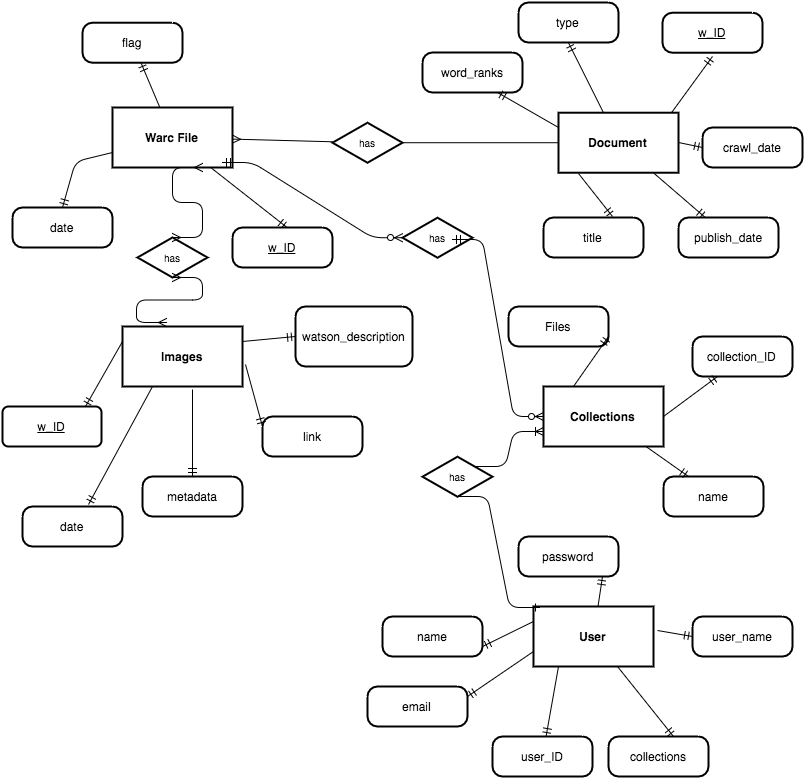

The diagram above was exported from draw.io. Its source (the exported page's mxGraphModel, read from the mxfile embedded in the PNG):
<mxGraphModel dx="786" dy="651" grid="1" gridSize="10" guides="1" tooltips="1" connect="1" arrows="1" fold="1" page="1" pageScale="1" pageWidth="826" pageHeight="1169" background="#ffffff" math="0" shadow="0">
  <root>
    <mxCell id="0" style=";html=1;" />
    <mxCell id="1" style=";html=1;" parent="0" />
    <mxCell id="2" value="Document" style="strokeWidth=2;shape=mxgraph.er.entity;fontColor=#000000;buttonStyle=rect;fillColor=#ffffff;buttonText=;fontStyle=1;html=1;" vertex="1" parent="1">
      <mxGeometry x="576" y="146.21739130434776" width="120" height="60" as="geometry" />
    </mxCell>
    <mxCell id="5" value="Warc File" style="strokeWidth=2;shape=mxgraph.er.entity;fontColor=#000000;buttonStyle=rect;fillColor=#ffffff;buttonText=;fontStyle=1;html=1;" vertex="1" parent="1">
      <mxGeometry x="130" y="141" width="120" height="60" as="geometry" />
    </mxCell>
    <mxCell id="8" value="has" style="strokeWidth=2;shape=mxgraph.er.has;buttonText=;fontSize=10;buttonStyle=rhombus;fontColor=#000000;fontStyle=0;html=1;" vertex="1" parent="1">
      <mxGeometry x="350" y="156.21739130434776" width="70" height="40" as="geometry" />
    </mxCell>
    <mxCell id="10" value="" style="edgeStyle=none;endArrow=ERmany;endFill=1;noEdgeStyle=1;html=1;" edge="1" parent="1" source="8" target="5">
      <mxGeometry width="100" height="100" relative="1" as="geometry">
        <mxPoint x="30" y="370" as="sourcePoint" />
        <mxPoint x="130" y="270" as="targetPoint" />
      </mxGeometry>
    </mxCell>
    <mxCell id="11" value="" style="edgeStyle=none;endArrow=none;noEdgeStyle=1;html=1;" edge="1" parent="1" source="8" target="2">
      <mxGeometry width="100" height="100" relative="1" as="geometry">
        <mxPoint x="556" y="211" as="sourcePoint" />
        <mxPoint x="415" y="45.21739130434776" as="targetPoint" />
      </mxGeometry>
    </mxCell>
    <mxCell id="27" value="flag" style="strokeWidth=2;shape=mxgraph.er.entity;fontColor=#000000;buttonStyle=round;fillColor=#ffffff;buttonText=;html=1;" vertex="1" parent="1">
      <mxGeometry x="100" y="56.21739130434776" width="100" height="40" as="geometry" />
    </mxCell>
    <mxCell id="28" value="date" style="strokeWidth=2;shape=mxgraph.er.entity;fontColor=#000000;buttonStyle=round;fillColor=#ffffff;buttonText=;html=1;" vertex="1" parent="1">
      <mxGeometry x="30" y="241" width="100" height="40" as="geometry" />
    </mxCell>
    <mxCell id="42" value="publish_date" style="strokeWidth=2;shape=mxgraph.er.entity;fontColor=#000000;buttonStyle=round;fillColor=#ffffff;buttonText=;html=1;" vertex="1" parent="1">
      <mxGeometry x="696" y="251" width="100" height="40" as="geometry" />
    </mxCell>
    <mxCell id="47" value="" style="edgeStyle=none;endArrow=ERmandOne;html=1;" edge="1" parent="1" source="5">
      <mxGeometry width="100" height="100" relative="1" as="geometry">
        <mxPoint x="330" y="210" as="sourcePoint" />
        <mxPoint x="304.5454545454545" y="261" as="targetPoint" />
      </mxGeometry>
    </mxCell>
    <mxCell id="49" value="" style="edgeStyle=none;endArrow=ERmandOne;html=1;" edge="1" parent="1" source="5" target="27">
      <mxGeometry width="100" height="100" relative="1" as="geometry">
        <mxPoint x="281.81818181818176" y="91" as="sourcePoint" />
        <mxPoint x="190" y="110" as="targetPoint" />
      </mxGeometry>
    </mxCell>
    <mxCell id="51" value="" style="edgeStyle=none;endArrow=ERmandOne;html=1;" edge="1" parent="1" source="2">
      <mxGeometry width="100" height="100" relative="1" as="geometry">
        <mxPoint x="530" y="144.2896804609743" as="sourcePoint" />
        <mxPoint x="586" y="76.21739130434787" as="targetPoint" />
      </mxGeometry>
    </mxCell>
    <mxCell id="53" value="" style="edgeStyle=none;endArrow=ERmandOne;html=1;" edge="1" parent="1" source="2" target="42">
      <mxGeometry width="100" height="100" relative="1" as="geometry">
        <mxPoint x="750" y="200" as="sourcePoint" />
        <mxPoint x="672.6666666666667" y="156.21739130434776" as="targetPoint" />
      </mxGeometry>
    </mxCell>
    <mxCell id="2c789f34cef3241d-63" value="Images" style="strokeWidth=2;shape=mxgraph.er.entity;fontColor=#000000;buttonStyle=rect;fillColor=#ffffff;buttonText=;fontStyle=1;html=1;" vertex="1" parent="1">
      <mxGeometry x="140" y="360" width="120" height="60" as="geometry" />
    </mxCell>
    <mxCell id="2c789f34cef3241d-68" value="" style="edgeStyle=none;endArrow=ERmandOne;html=1;" edge="1" parent="1">
      <mxGeometry width="100" height="100" relative="1" as="geometry">
        <mxPoint x="689" y="146.21739130434776" as="sourcePoint" />
        <mxPoint x="730" y="90" as="targetPoint" />
      </mxGeometry>
    </mxCell>
    <mxCell id="2c789f34cef3241d-69" value="&lt;u&gt;w_ID&lt;/u&gt;" style="strokeWidth=2;shape=mxgraph.er.entity;fontColor=#000000;buttonStyle=round;fillColor=#ffffff;buttonText=;html=1;" vertex="1" parent="1">
      <mxGeometry x="680" y="46.21739130434776" width="100" height="40" as="geometry" />
    </mxCell>
    <mxCell id="2c789f34cef3241d-71" value="&lt;u&gt;w_ID&lt;/u&gt;" style="strokeWidth=2;shape=mxgraph.er.entity;fontColor=#000000;buttonStyle=round;fillColor=#ffffff;buttonText=;html=1;" vertex="1" parent="1">
      <mxGeometry x="250" y="261" width="100" height="40" as="geometry" />
    </mxCell>
    <mxCell id="2c789f34cef3241d-72" value="metadata" style="strokeWidth=2;shape=mxgraph.er.entity;fontColor=#000000;buttonStyle=round;fillColor=#ffffff;buttonText=;html=1;" vertex="1" parent="1">
      <mxGeometry x="160" y="510" width="100" height="40" as="geometry" />
    </mxCell>
    <mxCell id="2c789f34cef3241d-74" value="" style="edgeStyle=none;endArrow=ERmandOne;html=1;exitX=0.583;exitY=1.05;exitPerimeter=0;" edge="1" parent="1" source="2c789f34cef3241d-63" target="2c789f34cef3241d-72">
      <mxGeometry width="100" height="100" relative="1" as="geometry">
        <mxPoint x="227" y="530" as="sourcePoint" />
        <mxPoint x="200.33333333333326" y="570" as="targetPoint" />
      </mxGeometry>
    </mxCell>
    <mxCell id="2c789f34cef3241d-75" value="&lt;u&gt;w_ID&lt;/u&gt;" style="rounded=1;whiteSpace=wrap;html=1;strokeWidth=2;" vertex="1" parent="1">
      <mxGeometry x="20" y="440" width="99" height="40" as="geometry" />
    </mxCell>
    <mxCell id="2c789f34cef3241d-76" value="" style="edgeStyle=none;endArrow=ERmandOne;html=1;exitX=0;exitY=0.25;entryX=0.838;entryY=0;entryPerimeter=0;" edge="1" parent="1" source="2c789f34cef3241d-63" target="2c789f34cef3241d-75">
      <mxGeometry width="100" height="100" relative="1" as="geometry">
        <mxPoint x="116" y="480" as="sourcePoint" />
        <mxPoint x="110.40000000000009" y="560" as="targetPoint" />
      </mxGeometry>
    </mxCell>
    <mxCell id="2c789f34cef3241d-77" value="link" style="strokeWidth=2;shape=mxgraph.er.entity;fontColor=#000000;buttonStyle=round;fillColor=#ffffff;buttonText=;html=1;" vertex="1" parent="1">
      <mxGeometry x="280" y="450" width="100" height="40" as="geometry" />
    </mxCell>
    <mxCell id="2c789f34cef3241d-78" value="" style="edgeStyle=none;endArrow=ERmandOne;html=1;exitX=1.025;exitY=0.633;exitPerimeter=0;entryX=0;entryY=0.25;" edge="1" parent="1" source="2c789f34cef3241d-63" target="2c789f34cef3241d-77">
      <mxGeometry width="100" height="100" relative="1" as="geometry">
        <mxPoint x="300" y="480" as="sourcePoint" />
        <mxPoint x="294.4000000000001" y="560" as="targetPoint" />
      </mxGeometry>
    </mxCell>
    <mxCell id="2c789f34cef3241d-64" value="has" style="strokeWidth=2;shape=mxgraph.er.has;buttonText=;fontSize=10;buttonStyle=rhombus;fontColor=#000000;fontStyle=0;html=1;" vertex="1" parent="1">
      <mxGeometry x="155" y="271" width="70" height="40" as="geometry" />
    </mxCell>
    <mxCell id="2c789f34cef3241d-80" value="Collections" style="strokeWidth=2;shape=mxgraph.er.entity;fontColor=#000000;buttonStyle=rect;fillColor=#ffffff;buttonText=;fontStyle=1;html=1;" vertex="1" parent="1">
      <mxGeometry x="561" y="420" width="120" height="60" as="geometry" />
    </mxCell>
    <mxCell id="2c789f34cef3241d-81" value="User" style="strokeWidth=2;shape=mxgraph.er.entity;fontColor=#000000;buttonStyle=rect;fillColor=#ffffff;buttonText=;fontStyle=1;html=1;" vertex="1" parent="1">
      <mxGeometry x="551" y="640" width="120" height="60" as="geometry" />
    </mxCell>
    <mxCell id="2c789f34cef3241d-82" value="collection_ID" style="strokeWidth=2;shape=mxgraph.er.entity;fontColor=#000000;buttonStyle=round;fillColor=#ffffff;buttonText=;html=1;" vertex="1" parent="1">
      <mxGeometry x="710" y="370" width="100" height="40" as="geometry" />
    </mxCell>
    <mxCell id="2c789f34cef3241d-83" value="Files" style="strokeWidth=2;shape=mxgraph.er.entity;fontColor=#000000;buttonStyle=round;fillColor=#ffffff;buttonText=;html=1;" vertex="1" parent="1">
      <mxGeometry x="526" y="340" width="100" height="40" as="geometry" />
    </mxCell>
    <mxCell id="2c789f34cef3241d-84" value="user_ID" style="strokeWidth=2;shape=mxgraph.er.entity;fontColor=#000000;buttonStyle=round;fillColor=#ffffff;buttonText=;html=1;" vertex="1" parent="1">
      <mxGeometry x="510" y="770" width="100" height="40" as="geometry" />
    </mxCell>
    <mxCell id="2c789f34cef3241d-85" value="collections" style="strokeWidth=2;shape=mxgraph.er.entity;fontColor=#000000;buttonStyle=round;fillColor=#ffffff;buttonText=;html=1;" vertex="1" parent="1">
      <mxGeometry x="626" y="770" width="100" height="40" as="geometry" />
    </mxCell>
    <mxCell id="2c789f34cef3241d-86" value="" style="edgeStyle=none;endArrow=ERmandOne;html=1;entryX=0.65;entryY=0;entryPerimeter=0;" edge="1" parent="1" source="2c789f34cef3241d-81" target="2c789f34cef3241d-85">
      <mxGeometry width="100" height="100" relative="1" as="geometry">
        <mxPoint x="718" y="670" as="sourcePoint" />
        <mxPoint x="775" y="711" as="targetPoint" />
        <Array as="points" />
      </mxGeometry>
    </mxCell>
    <mxCell id="2c789f34cef3241d-87" value="" style="edgeStyle=none;endArrow=ERmandOne;html=1;exitX=1;exitY=0.5;" edge="1" parent="1" target="2c789f34cef3241d-84">
      <mxGeometry width="100" height="100" relative="1" as="geometry">
        <mxPoint x="576" y="700" as="sourcePoint" />
        <mxPoint x="671" y="760" as="targetPoint" />
        <Array as="points" />
      </mxGeometry>
    </mxCell>
    <mxCell id="2c789f34cef3241d-90" value="crawl_date" style="strokeWidth=2;shape=mxgraph.er.entity;fontColor=#000000;buttonStyle=round;fillColor=#ffffff;buttonText=;html=1;" vertex="1" parent="1">
      <mxGeometry x="720" y="161" width="100" height="40" as="geometry" />
    </mxCell>
    <mxCell id="2c789f34cef3241d-94" value="" style="edgeStyle=none;endArrow=ERmandOne;html=1;entryX=0;entryY=0.5;exitX=1;exitY=0.5;" edge="1" parent="1" source="2" target="2c789f34cef3241d-90">
      <mxGeometry width="100" height="100" relative="1" as="geometry">
        <mxPoint x="683.8165137614678" y="161.21739130434776" as="sourcePoint" />
        <mxPoint x="735.7889908256884" y="206" as="targetPoint" />
      </mxGeometry>
    </mxCell>
    <mxCell id="2c789f34cef3241d-95" value="type" style="strokeWidth=2;shape=mxgraph.er.entity;fontColor=#000000;buttonStyle=round;fillColor=#ffffff;buttonText=;html=1;" vertex="1" parent="1">
      <mxGeometry x="536" y="36" width="100" height="40" as="geometry" />
    </mxCell>
    <mxCell id="2c789f34cef3241d-96" value="title" style="strokeWidth=2;shape=mxgraph.er.entity;fontColor=#000000;buttonStyle=round;fillColor=#ffffff;buttonText=;html=1;" vertex="1" parent="1">
      <mxGeometry x="561" y="251" width="100" height="40" as="geometry" />
    </mxCell>
    <mxCell id="2c789f34cef3241d-97" value="" style="edgeStyle=none;endArrow=ERmandOne;html=1;exitX=0.164;exitY=1.016;exitPerimeter=0;" edge="1" parent="1" source="2">
      <mxGeometry width="100" height="100" relative="1" as="geometry">
        <mxPoint x="583.8165137614678" y="216.21739130434776" as="sourcePoint" />
        <mxPoint x="630" y="250" as="targetPoint" />
      </mxGeometry>
    </mxCell>
    <mxCell id="2c789f34cef3241d-100" value="name" style="strokeWidth=2;shape=mxgraph.er.entity;fontColor=#000000;buttonStyle=round;fillColor=#ffffff;buttonText=;html=1;" vertex="1" parent="1">
      <mxGeometry x="681" y="510" width="100" height="40" as="geometry" />
    </mxCell>
    <mxCell id="2c789f34cef3241d-102" value="user_name" style="strokeWidth=2;shape=mxgraph.er.entity;fontColor=#000000;buttonStyle=round;fillColor=#ffffff;buttonText=;html=1;" vertex="1" parent="1">
      <mxGeometry x="710" y="650" width="100" height="40" as="geometry" />
    </mxCell>
    <mxCell id="2c789f34cef3241d-103" value="name" style="strokeWidth=2;shape=mxgraph.er.entity;fontColor=#000000;buttonStyle=round;fillColor=#ffffff;buttonText=;html=1;" vertex="1" parent="1">
      <mxGeometry x="400" y="650" width="100" height="40" as="geometry" />
    </mxCell>
    <mxCell id="2c789f34cef3241d-104" value="password" style="strokeWidth=2;shape=mxgraph.er.entity;fontColor=#000000;buttonStyle=round;fillColor=#ffffff;buttonText=;html=1;" vertex="1" parent="1">
      <mxGeometry x="536" y="570" width="100" height="40" as="geometry" />
    </mxCell>
    <mxCell id="2c789f34cef3241d-107" value="email" style="strokeWidth=2;shape=mxgraph.er.entity;fontColor=#000000;buttonStyle=round;fillColor=#ffffff;buttonText=;html=1;" vertex="1" parent="1">
      <mxGeometry x="385" y="720" width="100" height="40" as="geometry" />
    </mxCell>
    <mxCell id="2c789f34cef3241d-108" value="" style="edgeStyle=none;endArrow=ERmandOne;html=1;entryX=0.84;entryY=1;entryPerimeter=0;" edge="1" parent="1" source="2c789f34cef3241d-81" target="2c789f34cef3241d-104">
      <mxGeometry width="100" height="100" relative="1" as="geometry">
        <mxPoint x="576.0957446808511" y="589.9999999999998" as="sourcePoint" />
        <mxPoint x="620" y="640" as="targetPoint" />
        <Array as="points" />
      </mxGeometry>
    </mxCell>
    <mxCell id="2c789f34cef3241d-109" value="watson_description" style="strokeWidth=2;shape=mxgraph.er.entity;fontColor=#000000;buttonStyle=round;fillColor=#ffffff;buttonText=;html=1;" vertex="1" parent="1">
      <mxGeometry x="313" y="340" width="117" height="60" as="geometry" />
    </mxCell>
    <mxCell id="2c789f34cef3241d-110" value="has" style="strokeWidth=2;shape=mxgraph.er.has;buttonText=;fontSize=10;buttonStyle=rhombus;fontColor=#000000;fontStyle=0;html=1;" vertex="1" parent="1">
      <mxGeometry x="420" y="251.21739130434776" width="70" height="40" as="geometry" />
    </mxCell>
    <mxCell id="2c789f34cef3241d-115" value="has" style="strokeWidth=2;shape=mxgraph.er.has;buttonText=;fontSize=10;buttonStyle=rhombus;fontColor=#000000;fontStyle=0;html=1;" vertex="1" parent="1">
      <mxGeometry x="440" y="490.21739130434776" width="70" height="40" as="geometry" />
    </mxCell>
    <mxCell id="2c789f34cef3241d-119" value="" style="edgeStyle=entityRelationEdgeStyle;html=1;endArrow=ERzeroToMany;startArrow=ERmandOne;" edge="1" parent="1" target="2c789f34cef3241d-110">
      <mxGeometry width="100" height="100" relative="1" as="geometry">
        <mxPoint x="240" y="196" as="sourcePoint" />
        <mxPoint x="340" y="96" as="targetPoint" />
      </mxGeometry>
    </mxCell>
    <mxCell id="2c789f34cef3241d-122" value="" style="edgeStyle=entityRelationEdgeStyle;html=1;endArrow=ERzeroToMany;startArrow=ERmandOne;entryX=0;entryY=0.5;" edge="1" parent="1" target="2c789f34cef3241d-80">
      <mxGeometry width="100" height="100" relative="1" as="geometry">
        <mxPoint x="470" y="273" as="sourcePoint" />
        <mxPoint x="670" y="330" as="targetPoint" />
      </mxGeometry>
    </mxCell>
    <mxCell id="2c789f34cef3241d-124" value="" style="edgeStyle=entityRelationEdgeStyle;html=1;endArrow=ERoneToMany;exitX=0.75;exitY=0.25;exitPerimeter=0;entryX=0;entryY=0.75;" edge="1" parent="1" source="2c789f34cef3241d-115" target="2c789f34cef3241d-80">
      <mxGeometry width="100" height="100" relative="1" as="geometry">
        <mxPoint x="410" y="630" as="sourcePoint" />
        <mxPoint x="510" y="530" as="targetPoint" />
      </mxGeometry>
    </mxCell>
    <mxCell id="2c789f34cef3241d-126" value="" style="edgeStyle=entityRelationEdgeStyle;html=1;endArrow=ERone;endFill=1;entryX=0.049;entryY=0.021;entryPerimeter=0;exitX=0.5;exitY=1;" edge="1" parent="1" source="2c789f34cef3241d-115" target="2c789f34cef3241d-81">
      <mxGeometry width="100" height="100" relative="1" as="geometry">
        <mxPoint x="300" y="640" as="sourcePoint" />
        <mxPoint x="400" y="540" as="targetPoint" />
      </mxGeometry>
    </mxCell>
    <mxCell id="2c789f34cef3241d-127" value="" style="edgeStyle=none;endArrow=ERmandOne;html=1;exitX=0;exitY=0.75;entryX=1;entryY=0.25;" edge="1" parent="1" source="2c789f34cef3241d-81" target="2c789f34cef3241d-107">
      <mxGeometry width="100" height="100" relative="1" as="geometry">
        <mxPoint x="557" y="680" as="sourcePoint" />
        <mxPoint x="544.5555555555554" y="750" as="targetPoint" />
        <Array as="points" />
      </mxGeometry>
    </mxCell>
    <mxCell id="2c789f34cef3241d-128" value="" style="edgeStyle=none;endArrow=ERmandOne;html=1;exitX=0;exitY=0.25;entryX=1;entryY=0.75;" edge="1" parent="1" source="2c789f34cef3241d-81" target="2c789f34cef3241d-103">
      <mxGeometry width="100" height="100" relative="1" as="geometry">
        <mxPoint x="550.9411764705883" y="639.7647058823529" as="sourcePoint" />
        <mxPoint x="485.0588235294117" y="684.4705882352941" as="targetPoint" />
        <Array as="points" />
      </mxGeometry>
    </mxCell>
    <mxCell id="2c789f34cef3241d-129" value="" style="edgeStyle=none;endArrow=ERmandOne;html=1;exitX=1.033;exitY=0.4;exitPerimeter=0;entryX=0;entryY=0.5;" edge="1" parent="1" source="2c789f34cef3241d-81" target="2c789f34cef3241d-102">
      <mxGeometry width="100" height="100" relative="1" as="geometry">
        <mxPoint x="714.1099940863394" y="685" as="sourcePoint" />
        <mxPoint x="700" y="690" as="targetPoint" />
        <Array as="points" />
      </mxGeometry>
    </mxCell>
    <mxCell id="2c789f34cef3241d-130" value="" style="edgeStyle=none;endArrow=ERmandOne;html=1;exitX=1;exitY=0.5;entryX=0.25;entryY=1;" edge="1" parent="1" source="2c789f34cef3241d-80" target="2c789f34cef3241d-82">
      <mxGeometry width="100" height="100" relative="1" as="geometry">
        <mxPoint x="718.7647058823529" y="448.47058823529414" as="sourcePoint" />
        <mxPoint x="740" y="448" as="targetPoint" />
        <Array as="points" />
      </mxGeometry>
    </mxCell>
    <mxCell id="2c789f34cef3241d-131" value="" style="edgeStyle=none;endArrow=ERmandOne;html=1;entryX=0.25;entryY=0;" edge="1" parent="1" source="2c789f34cef3241d-80" target="2c789f34cef3241d-100">
      <mxGeometry width="100" height="100" relative="1" as="geometry">
        <mxPoint x="650" y="500" as="sourcePoint" />
        <mxPoint x="692.9411764705883" y="519.4705882352944" as="targetPoint" />
        <Array as="points" />
      </mxGeometry>
    </mxCell>
    <mxCell id="2c789f34cef3241d-132" value="" style="edgeStyle=none;endArrow=ERmandOne;html=1;entryX=1;entryY=0.75;exitX=0.25;exitY=0;" edge="1" parent="1" source="2c789f34cef3241d-80" target="2c789f34cef3241d-83">
      <mxGeometry width="100" height="100" relative="1" as="geometry">
        <mxPoint x="585.5294117647059" y="375.7647058823529" as="sourcePoint" />
        <mxPoint x="610.2352941176471" y="420.47058823529414" as="targetPoint" />
        <Array as="points" />
      </mxGeometry>
    </mxCell>
    <mxCell id="2c789f34cef3241d-133" value="" style="edgeStyle=none;endArrow=ERmandOne;html=1;exitX=1;exitY=0.25;entryX=0;entryY=0.5;" edge="1" parent="1" source="2c789f34cef3241d-63" target="2c789f34cef3241d-109">
      <mxGeometry width="100" height="100" relative="1" as="geometry">
        <mxPoint x="282.7058823529412" y="348.7058823529412" as="sourcePoint" />
        <mxPoint x="300.3529411764706" y="411.0588235294117" as="targetPoint" />
      </mxGeometry>
    </mxCell>
    <mxCell id="499de42a29a9aae9-54" value="" style="edgeStyle=none;endArrow=ERmandOne;html=1;entryX=0.5;entryY=0;exitX=0;exitY=0.75;" edge="1" parent="1" source="5" target="28">
      <mxGeometry width="100" height="100" relative="1" as="geometry">
        <mxPoint x="100.33944954128447" y="216" as="sourcePoint" />
        <mxPoint x="81.44036697247702" y="171.21739130434776" as="targetPoint" />
        <Array as="points">
          <mxPoint x="93" y="195" />
        </Array>
      </mxGeometry>
    </mxCell>
    <mxCell id="499de42a29a9aae9-55" value="" style="edgeStyle=entityRelationEdgeStyle;html=1;endArrow=ERmany;startArrow=ERmany;entryX=0.75;entryY=1;exitX=0.5;exitY=0;" edge="1" parent="1" source="2c789f34cef3241d-64" target="5">
      <mxGeometry width="100" height="100" relative="1" as="geometry">
        <mxPoint x="140" y="281" as="sourcePoint" />
        <mxPoint x="240" y="181" as="targetPoint" />
      </mxGeometry>
    </mxCell>
    <mxCell id="499de42a29a9aae9-56" value="" style="edgeStyle=entityRelationEdgeStyle;html=1;endArrow=ERmany;startArrow=ERmany;entryX=0.367;entryY=-0.067;entryPerimeter=0;exitX=0.5;exitY=1;" edge="1" parent="1" source="2c789f34cef3241d-64" target="2c789f34cef3241d-63">
      <mxGeometry width="100" height="100" relative="1" as="geometry">
        <mxPoint x="13.57864376269049" y="391" as="sourcePoint" />
        <mxPoint x="13.57864376269049" y="291" as="targetPoint" />
      </mxGeometry>
    </mxCell>
    <mxCell id="3a88cb779ece7719-53" value="date" style="strokeWidth=2;shape=mxgraph.er.entity;fontColor=#000000;buttonStyle=round;fillColor=#ffffff;buttonText=;html=1;" vertex="1" parent="1">
      <mxGeometry x="40" y="540" width="100" height="40" as="geometry" />
    </mxCell>
    <mxCell id="3a88cb779ece7719-54" value="" style="edgeStyle=none;endArrow=ERmandOne;html=1;exitX=0.25;exitY=1;entryX=0.66;entryY=-0.05;entryPerimeter=0;" edge="1" parent="1" source="2c789f34cef3241d-63" target="3a88cb779ece7719-53">
      <mxGeometry width="100" height="100" relative="1" as="geometry">
        <mxPoint x="150" y="437" as="sourcePoint" />
        <mxPoint x="150" y="524" as="targetPoint" />
      </mxGeometry>
    </mxCell>
    <mxCell id="764139d4fcce7e03-53" value="word_ranks" style="strokeWidth=2;shape=mxgraph.er.entity;fontColor=#000000;buttonStyle=round;fillColor=#ffffff;buttonText=;html=1;" vertex="1" parent="1">
      <mxGeometry x="440" y="86" width="100" height="40" as="geometry" />
    </mxCell>
    <mxCell id="764139d4fcce7e03-54" value="" style="edgeStyle=none;endArrow=ERmandOne;html=1;entryX=0.75;entryY=1;exitX=0;exitY=0.25;" edge="1" parent="1" source="2" target="764139d4fcce7e03-53">
      <mxGeometry width="100" height="100" relative="1" as="geometry">
        <mxPoint x="569" y="171.21739130434776" as="sourcePoint" />
        <mxPoint x="534" y="101.21739130434787" as="targetPoint" />
      </mxGeometry>
    </mxCell>
  </root>
</mxGraphModel>